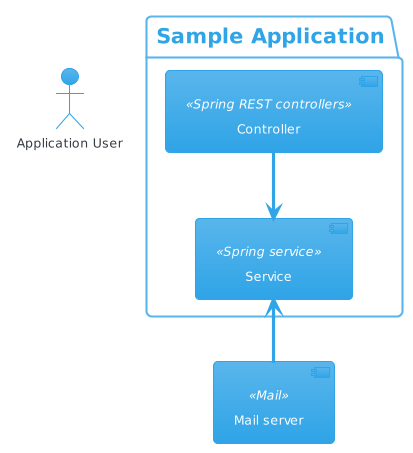

The diagram above was rendered by PlantUML. Its source (embedded in the PNG):
@startuml
' Set theme
!theme cerulean

' Elements
actor "Application User" as User
[Mail server] as Mail <<Mail>>

package "Sample Application" {
    [Controller] <<Spring REST controllers>>
    [Service] <<Spring service>>
}

' Connections
Controller --> Service
Service <-- Mail
@enduml